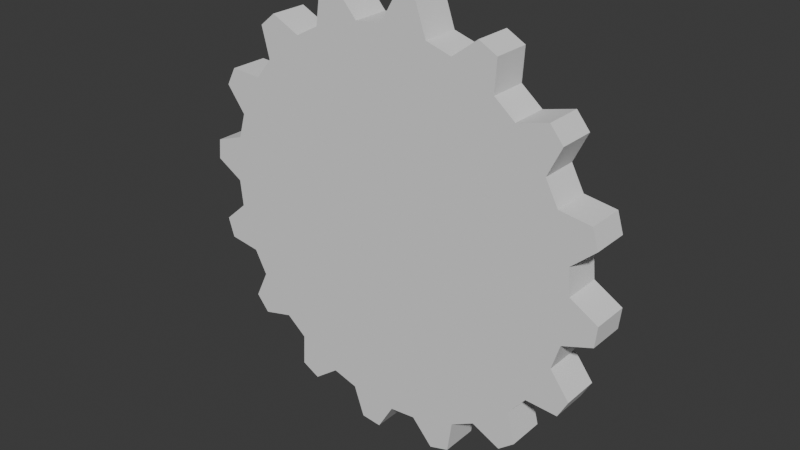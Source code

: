 # Source: Gear_test.blend  (saved by Blender 4.5.90; exported with 4.5.12 LTS)
import bpy
from mathutils import Matrix  # noqa: F401  (used for matrix-valued properties, if any)

bpy.ops.wm.read_factory_settings(use_empty=True)
scene = bpy.context.scene
scene.name = 'Scene'

# ---- collections
col_collection = bpy.data.collections.new('Collection'); scene.collection.children.link(col_collection)

# ---- world
world_world = bpy.data.worlds.new('World'); scene.world = world_world
world_world.use_nodes = True; world_world.node_tree.nodes.clear()
_N = world_world.node_tree.nodes; _L = world_world.node_tree.links
n0 = _N.new('ShaderNodeOutputWorld'); n0.name = 'World Output'; n0.location = (200, 100)
n1 = _N.new('ShaderNodeBackground'); n1.name = 'Background'; n1.location = (-200, 100)
n1.inputs[0].default_value = (0.05088, 0.05088, 0.05088, 1.0)
_L.new(n1.outputs[0], n0.inputs[0])
n0.is_active_output = True
world_world.color = (0.05088, 0.05088, 0.05088)
world_world.sun_shadow_jitter_overblur = 0.0

# ---- meshes
me_circle = bpy.data.meshes.new('Circle')
me_circle.from_pydata([(-0.02737, 0.9973, 0.0), (-0.1677, 0.9835, 0.0), (-0.4069, 0.9109, 0.0), (-0.5313, 0.8444, 0.0), (-0.7246, 0.6858, 0.0), (-0.814, 0.5768, 0.0), (-0.9319, 0.3564, 0.0), (-0.9728, 0.2214, 0.0), (-0.9973, -0.02737, 0.0), (-0.9835, -0.1677, 0.0), (-0.9109, -0.4069, 0.0), (-0.8444, -0.5313, 0.0), (-0.6858, -0.7246, 0.0), (-0.5768, -0.814, 0.0), (-0.3564, -0.9319, 0.0), (-0.2214, -0.9728, 0.0), (0.02737, -0.9973, 0.0), (0.1677, -0.9835, 0.0), (0.4069, -0.9109, 0.0), (0.5313, -0.8444, 0.0), (0.7246, -0.6858, 0.0), (0.814, -0.5768, 0.0), (0.9319, -0.3564, 0.0), (0.9728, -0.2214, 0.0), (0.9973, 0.02737, 0.0), (0.9835, 0.1677, 0.0), (0.9109, 0.4069, 0.0), (0.8444, 0.5313, 0.0), (0.6858, 0.7246, 0.0), (0.5768, 0.814, 0.0), (0.3564, 0.9319, 0.0), (0.2214, 0.9728, 0.0), (0.05795, 1.142, 2.663e-16), (-0.2796, 1.109, 2.663e-16), (-0.3834, 1.077, 2.663e-16), (-0.6825, 0.9172, 2.663e-16), (-0.7664, 0.8484, 2.663e-16), (-0.9816, 0.5862, 2.663e-16), (-1.033, 0.4905, 2.663e-16), (-1.131, 0.1659, 2.663e-16), (-1.142, 0.05795, 2.663e-16), (-1.109, -0.2796, 2.663e-16), (-1.077, -0.3834, 2.663e-16), (-0.9172, -0.6825, 2.663e-16), (-0.8484, -0.7664, 2.663e-16), (-0.5862, -0.9816, 2.663e-16), (-0.4905, -1.033, 2.663e-16), (-0.1659, -1.131, 2.663e-16), (-0.05795, -1.142, 2.663e-16), (0.2796, -1.109, 2.663e-16), (0.3834, -1.077, 2.663e-16), (0.6825, -0.9172, 2.663e-16), (0.7664, -0.8484, 2.663e-16), (0.9816, -0.5862, 2.663e-16), (1.033, -0.4905, 2.663e-16), (1.131, -0.1659, 2.663e-16), (1.142, -0.05795, 2.663e-16), (1.109, 0.2796, 2.663e-16), (1.077, 0.3834, 2.663e-16), (0.9172, 0.6825, 2.663e-16), (0.8484, 0.7664, 2.663e-16), (0.5862, 0.9816, 2.663e-16), (0.4905, 1.033, 2.663e-16), (0.1659, 1.131, 2.663e-16), (-0.1677, 0.9835, -0.7896), (-0.02737, 0.9973, -0.7896), (-0.4069, 0.9109, -0.7896), (-0.5313, 0.8444, -0.7896), (-0.7246, 0.6858, -0.7896), (-0.814, 0.5768, -0.7896), (-0.9319, 0.3564, -0.7896), (-0.9728, 0.2214, -0.7896), (-0.9973, -0.02737, -0.7896), (-0.9835, -0.1677, -0.7896), (-0.9109, -0.4069, -0.7896), (-0.8444, -0.5313, -0.7896), (-0.6858, -0.7246, -0.7896), (-0.5768, -0.814, -0.7896), (-0.3564, -0.9319, -0.7896), (-0.2214, -0.9728, -0.7896), (0.02737, -0.9973, -0.7896), (0.1677, -0.9835, -0.7896), (0.4069, -0.9109, -0.7896), (0.5313, -0.8444, -0.7896), (0.7246, -0.6858, -0.7896), (0.814, -0.5768, -0.7896), (0.9319, -0.3564, -0.7896), (0.9728, -0.2214, -0.7896), (0.9973, 0.02737, -0.7896), (0.9835, 0.1677, -0.7896), (0.9109, 0.4069, -0.7896), (0.8444, 0.5313, -0.7896), (0.6858, 0.7246, -0.7896), (0.5768, 0.814, -0.7896), (0.3564, 0.9319, -0.7896), (0.2214, 0.9728, -0.7896), (-0.3834, 1.077, -0.7896), (-0.2796, 1.109, -0.7896), (-0.7664, 0.8484, -0.7896), (-0.6825, 0.9172, -0.7896), (-1.033, 0.4905, -0.7896), (-0.9816, 0.5862, -0.7896), (-1.142, 0.05795, -0.7896), (-1.131, 0.1659, -0.7896), (-1.077, -0.3834, -0.7896), (-1.109, -0.2796, -0.7896), (-0.8484, -0.7664, -0.7896), (-0.9172, -0.6825, -0.7896), (-0.4905, -1.033, -0.7896), (-0.5862, -0.9816, -0.7896), (-0.05795, -1.142, -0.7896), (-0.1659, -1.131, -0.7896), (0.3834, -1.077, -0.7896), (0.2796, -1.109, -0.7896), (0.7664, -0.8484, -0.7896), (0.6825, -0.9172, -0.7896), (1.033, -0.4905, -0.7896), (0.9816, -0.5862, -0.7896), (1.142, -0.05795, -0.7896), (1.131, -0.1659, -0.7896), (1.077, 0.3834, -0.7896), (1.109, 0.2796, -0.7896), (0.8484, 0.7664, -0.7896), (0.9172, 0.6825, -0.7896), (0.4905, 1.033, -0.7896), (0.5862, 0.9816, -0.7896), (0.05795, 1.142, -0.7896), (0.1659, 1.131, -0.7896)], [], [(15, 47, 48, 16), (23, 55, 56, 24), (1, 33, 34, 2), (31, 63, 32, 0), (9, 41, 42, 10), (17, 49, 50, 18), (25, 57, 58, 26), (3, 35, 36, 4), (11, 43, 44, 12), (19, 51, 52, 20), (27, 59, 60, 28), (5, 37, 38, 6), (13, 45, 46, 14), (21, 53, 54, 22), (29, 61, 62, 30), (7, 39, 40, 8), (1, 2, 3, 4, 5, 6, 7, 8, 9, 10, 11, 12, 13, 14, 15, 16, 17, 18, 19, 20, 21, 22, 23, 24, 25, 26, 27, 28, 29, 30, 31, 0), (79, 80, 110, 111), (87, 88, 118, 119), (64, 66, 96, 97), (95, 65, 126, 127), (73, 74, 104, 105), (81, 82, 112, 113), (89, 90, 120, 121), (67, 68, 98, 99), (75, 76, 106, 107), (83, 84, 114, 115), (91, 92, 122, 123), (69, 70, 100, 101), (77, 78, 108, 109), (85, 86, 116, 117), (93, 94, 124, 125), (71, 72, 102, 103), (64, 65, 95, 94, 93, 92, 91, 90, 89, 88, 87, 86, 85, 84, 83, 82, 81, 80, 79, 78, 77, 76, 75, 74, 73, 72, 71, 70, 69, 68, 67, 66), (20, 52, 114, 84), (52, 51, 115, 114), (59, 27, 91, 123), (54, 53, 117, 116), (17, 16, 80, 81), (28, 60, 122, 92), (56, 55, 119, 118), (37, 5, 69, 101), (58, 57, 121, 120), (19, 18, 82, 83), (6, 38, 100, 70), (60, 59, 123, 122), (45, 13, 77, 109), (62, 61, 125, 124), (21, 20, 84, 85), (14, 46, 108, 78), (32, 63, 127, 126), (53, 21, 85, 117), (47, 15, 79, 111), (23, 22, 86, 87), (22, 54, 116, 86), (16, 48, 110, 80), (61, 29, 93, 125), (55, 23, 87, 119), (25, 24, 88, 89), (30, 62, 124, 94), (24, 56, 118, 88), (39, 7, 71, 103), (33, 1, 64, 97), (27, 26, 90, 91), (1, 0, 65, 64), (8, 40, 102, 72), (2, 34, 96, 66), (63, 31, 95, 127), (29, 28, 92, 93), (3, 2, 66, 67), (0, 32, 126, 65), (41, 9, 73, 105), (31, 30, 94, 95), (5, 4, 68, 69), (10, 42, 104, 74), (49, 17, 81, 113), (34, 33, 97, 96), (7, 6, 70, 71), (18, 50, 112, 82), (36, 35, 99, 98), (57, 25, 89, 121), (38, 37, 101, 100), (9, 8, 72, 73), (26, 58, 120, 90), (40, 39, 103, 102), (35, 3, 67, 99), (42, 41, 105, 104), (11, 10, 74, 75), (4, 36, 98, 68), (44, 43, 107, 106), (43, 11, 75, 107), (46, 45, 109, 108), (13, 12, 76, 77), (12, 44, 106, 76), (48, 47, 111, 110), (51, 19, 83, 115), (50, 49, 113, 112), (15, 14, 78, 79)])
_uv = me_circle.uv_layers.new(name='UVMap')
_uv.uv.foreach_set('vector', [0.0, 0.0, 0.0, 0.0, 0.0, 0.0, 0.0, 0.0, 0.0, 0.0, 0.0, 0.0, 0.0, 0.0, 0.0, 0.0, 0.0, 0.0, 0.0, 0.0, 0.0, 0.0, 0.0, 0.0, 0.0, 0.0, 0.0, 0.0, 0.0, 0.0, 0.0, 0.0, 0.0, 0.0, 0.0, 0.0, 0.0, 0.0, 0.0, 0.0, 0.0, 0.0, 0.0, 0.0, 0.0, 0.0, 0.0, 0.0, 0.0, 0.0, 0.0, 0.0, 0.0, 0.0, 0.0, 0.0, 0.0, 0.0, 0.0, 0.0, 0.0, 0.0, 0.0, 0.0, 0.0, 0.0, 0.0, 0.0, 0.0, 0.0, 0.0, 0.0, 0.0, 0.0, 0.0, 0.0, 0.0, 0.0, 0.0, 0.0, 0.0, 0.0, 0.0, 0.0, 0.0, 0.0, 0.0, 0.0, 0.0, 0.0, 0.0, 0.0, 0.0, 0.0, 0.0, 0.0, 0.0, 0.0, 0.0, 0.0, 0.0, 0.0, 0.0, 0.0, 0.0, 0.0, 0.0, 0.0, 0.0, 0.0, 0.0, 0.0, 0.0, 0.0, 0.0, 0.0, 0.0, 0.0, 0.0, 0.0, 0.0, 0.0, 0.0, 0.0, 0.0, 0.0, 0.0, 0.0, 0.0, 0.0, 0.0, 0.0, 0.0, 0.0, 0.0, 0.0, 0.0, 0.0, 0.0, 0.0, 0.0, 0.0, 0.0, 0.0, 0.0, 0.0, 0.0, 0.0, 0.0, 0.0, 0.0, 0.0, 0.0, 0.0, 0.0, 0.0, 0.0, 0.0, 0.0, 0.0, 0.0, 0.0, 0.0, 0.0, 0.0, 0.0, 0.0, 0.0, 0.0, 0.0, 0.0, 0.0, 0.0, 0.0, 0.0, 0.0, 0.0, 0.0, 0.0, 0.0, 0.0, 0.0, 0.0, 0.0, 0.0, 0.0, 0.0, 0.0, 0.0, 0.0, 0.0, 0.0, 0.0, 0.0, 0.0, 0.0, 0.0, 0.0, 0.0, 0.0, 0.0, 0.0, 0.0, 0.0, 0.0, 0.0, 0.0, 0.0, 0.0, 0.0, 0.0, 0.0, 0.0, 0.0, 0.0, 0.0, 0.0, 0.0, 0.0, 0.0, 0.0, 0.0, 0.0, 0.0, 0.0, 0.0, 0.0, 0.0, 0.0, 0.0, 0.0, 0.0, 0.0, 0.0, 0.0, 0.0, 0.0, 0.0, 0.0, 0.0, 0.0, 0.0, 0.0, 0.0, 0.0, 0.0, 0.0, 0.0, 0.0, 0.0, 0.0, 0.0, 0.0, 0.0, 0.0, 0.0, 0.0, 0.0, 0.0, 0.0, 0.0, 0.0, 0.0, 0.0, 0.0, 0.0, 0.0, 0.0, 0.0, 0.0, 0.0, 0.0, 0.0, 0.0, 0.0, 0.0, 0.0, 0.0, 0.0, 0.0, 0.0, 0.0, 0.0, 0.0, 0.0, 0.0, 0.0, 0.0, 0.0, 0.0, 0.0, 0.0, 0.0, 0.0, 0.0, 0.0, 0.0, 0.0, 0.0, 0.0, 0.0, 0.0, 0.0, 0.0, 0.0, 0.0, 0.0, 0.0, 0.0, 0.0, 0.0, 0.0, 0.0, 0.0, 0.0, 0.0, 0.0, 0.0, 0.0, 0.0, 0.0, 0.0, 0.0, 0.0, 0.0, 0.0, 0.0, 0.0, 0.0, 0.0, 0.0, 0.0, 0.0, 0.0, 0.0, 0.0, 0.0, 0.0, 0.0, 0.0, 0.0, 0.0, 0.0, 0.0, 0.0, 0.0, 0.0, 0.0, 0.0, 0.0, 0.0, 0.0, 0.0, 0.0, 0.0, 0.0, 0.0, 0.0, 0.0, 0.0, 0.0, 0.0, 0.0, 0.0, 0.0, 0.0, 0.0, 0.0, 0.0, 0.0, 0.0, 0.0, 0.0, 0.0, 0.0, 0.0, 0.0, 0.0, 0.0, 0.0, 0.0, 0.0, 0.0, 0.0, 0.0, 0.0, 0.0, 0.0, 0.0, 0.0, 0.0, 0.0, 0.0, 0.0, 0.0, 0.0, 0.0, 0.0, 0.0, 0.0, 0.0, 0.0, 0.0, 0.0, 0.0, 0.0, 0.0, 0.0, 0.0, 0.0, 0.0, 0.0, 0.0, 0.0, 0.0, 0.0, 0.0, 0.0, 0.0, 0.0, 0.0, 0.0, 0.0, 0.0, 0.0, 0.0, 0.0, 0.0, 0.0, 0.0, 0.0, 0.0, 0.0, 0.0, 0.0, 0.0, 0.0, 0.0, 0.0, 0.0, 0.0, 0.0, 0.0, 0.0, 0.0, 0.0, 0.0, 0.0, 0.0, 0.0, 0.0, 0.0, 0.0, 0.0, 0.0, 0.0, 0.0, 0.0, 0.0, 0.0, 0.0, 0.0, 0.0, 0.0, 0.0, 0.0, 0.0, 0.0, 0.0, 0.0, 0.0, 0.0, 0.0, 0.0, 0.0, 0.0, 0.0, 0.0, 0.0, 0.0, 0.0, 0.0, 0.0, 0.0, 0.0, 0.0, 0.0, 0.0, 0.0, 0.0, 0.0, 0.0, 0.0, 0.0, 0.0, 0.0, 0.0, 0.0, 0.0, 0.0, 0.0, 0.0, 0.0, 0.0, 0.0, 0.0, 0.0, 0.0, 0.0, 0.0, 0.0, 0.0, 0.0, 0.0, 0.0, 0.0, 0.0, 0.0, 0.0, 0.0, 0.0, 0.0, 0.0, 0.0, 0.0, 0.0, 0.0, 0.0, 0.0, 0.0, 0.0, 0.0, 0.0, 0.0, 0.0, 0.0, 0.0, 0.0, 0.0, 0.0, 0.0, 0.0, 0.0, 0.0, 0.0, 0.0, 0.0, 0.0, 0.0, 0.0, 0.0, 0.0, 0.0, 0.0, 0.0, 0.0, 0.0, 0.0, 0.0, 0.0, 0.0, 0.0, 0.0, 0.0, 0.0, 0.0, 0.0, 0.0, 0.0, 0.0, 0.0, 0.0, 0.0, 0.0, 0.0, 0.0, 0.0, 0.0, 0.0, 0.0, 0.0, 0.0, 0.0, 0.0, 0.0, 0.0, 0.0, 0.0, 0.0, 0.0, 0.0, 0.0, 0.0, 0.0, 0.0, 0.0, 0.0, 0.0, 0.0, 0.0, 0.0, 0.0, 0.0, 0.0, 0.0, 0.0, 0.0, 0.0, 0.0, 0.0, 0.0, 0.0, 0.0, 0.0, 0.0, 0.0, 0.0, 0.0, 0.0, 0.0, 0.0, 0.0, 0.0, 0.0, 0.0, 0.0, 0.0, 0.0, 0.0, 0.0, 0.0, 0.0, 0.0, 0.0, 0.0, 0.0, 0.0, 0.0, 0.0, 0.0, 0.0, 0.0, 0.0, 0.0, 0.0, 0.0, 0.0, 0.0, 0.0, 0.0, 0.0, 0.0, 0.0, 0.0, 0.0, 0.0, 0.0, 0.0, 0.0, 0.0, 0.0, 0.0, 0.0, 0.0, 0.0, 0.0, 0.0, 0.0, 0.0, 0.0, 0.0, 0.0, 0.0, 0.0, 0.0, 0.0, 0.0, 0.0, 0.0, 0.0, 0.0, 0.0, 0.0, 0.0, 0.0, 0.0, 0.0, 0.0, 0.0, 0.0, 0.0, 0.0, 0.0, 0.0, 0.0, 0.0, 0.0, 0.0, 0.0, 0.0, 0.0, 0.0, 0.0, 0.0, 0.0, 0.0, 0.0, 0.0, 0.0, 0.0, 0.0, 0.0, 0.0, 0.0, 0.0, 0.0, 0.0, 0.0, 0.0, 0.0, 0.0, 0.0, 0.0, 0.0, 0.0, 0.0, 0.0, 0.0, 0.0, 0.0, 0.0, 0.0, 0.0, 0.0, 0.0, 0.0, 0.0, 0.0, 0.0, 0.0, 0.0, 0.0, 0.0, 0.0, 0.0, 0.0, 0.0, 0.0, 0.0, 0.0, 0.0, 0.0, 0.0, 0.0, 0.0, 0.0, 0.0, 0.0, 0.0, 0.0, 0.0, 0.0, 0.0, 0.0, 0.0, 0.0, 0.0, 0.0, 0.0, 0.0, 0.0, 0.0, 0.0, 0.0, 0.0, 0.0, 0.0, 0.0, 0.0, 0.0, 0.0, 0.0, 0.0, 0.0, 0.0, 0.0, 0.0, 0.0, 0.0, 0.0, 0.0, 0.0, 0.0, 0.0, 0.0, 0.0, 0.0, 0.0, 0.0, 0.0, 0.0, 0.0, 0.0, 0.0, 0.0, 0.0, 0.0, 0.0, 0.0, 0.0, 0.0, 0.0, 0.0, 0.0, 0.0, 0.0, 0.0, 0.0, 0.0, 0.0, 0.0, 0.0, 0.0, 0.0, 0.0, 0.0, 0.0, 0.0, 0.0, 0.0, 0.0, 0.0, 0.0, 0.0, 0.0, 0.0, 0.0, 0.0, 0.0, 0.0, 0.0, 0.0, 0.0, 0.0, 0.0, 0.0, 0.0, 0.0, 0.0, 0.0, 0.0, 0.0, 0.0, 0.0, 0.0, 0.0, 0.0, 0.0, 0.0, 0.0, 0.0, 0.0, 0.0, 0.0, 0.0, 0.0, 0.0, 0.0, 0.0, 0.0, 0.0, 0.0, 0.0, 0.0, 0.0, 0.0, 0.0, 0.0, 0.0, 0.0, 0.0, 0.0, 0.0, 0.0, 0.0, 0.0, 0.0, 0.0, 0.0, 0.0, 0.0, 0.0, 0.0, 0.0, 0.0, 0.0])
me_circle.update()

# ---- objects
ob_circle = bpy.data.objects.new('Circle', me_circle)

# ---- transforms, parenting, visibility, modifiers, constraints
ob_circle.location = (0.0, 0.0, 0.0)
ob_circle.rotation_euler = (1.571, -0.0, 0.0)
ob_circle.scale = (4.0, 4.0, 1.0)

# ---- collection membership
col_collection.objects.link(ob_circle)

# ---- scene / render settings (as saved in the file)
scene.frame_start = 1; scene.frame_end = 250; scene.frame_set(1)
scene.render.engine = 'BLENDER_EEVEE_NEXT'
bpy.context.view_layer.update()

# ---- added for rendering (the .blend has no active camera and no usable light): camera, sun
cam_auto = bpy.data.cameras.new('AutoCamera')
cam_auto.lens = 50.0
cam_auto.sensor_width = 36.0
cam_auto.clip_end = 1000.0
ob_auto_camera = bpy.data.objects.new('AutoCamera', cam_auto)
scene.collection.objects.link(ob_auto_camera)
ob_auto_camera.location = (11.9745, -13.9746, 9.57962)
ob_auto_camera.rotation_euler = (1.09748, -7.21219e-08, 0.694738)
scene.camera = ob_auto_camera
light_auto_sun = bpy.data.lights.new('AutoSun', 'SUN')
light_auto_sun.energy = 3.0
light_auto_sun.angle = 0.0523599
ob_auto_sun = bpy.data.objects.new('AutoSun', light_auto_sun)
scene.collection.objects.link(ob_auto_sun)
ob_auto_sun.rotation_euler = (0.872665, 0.174533, 0.523599)
bpy.context.view_layer.update()
